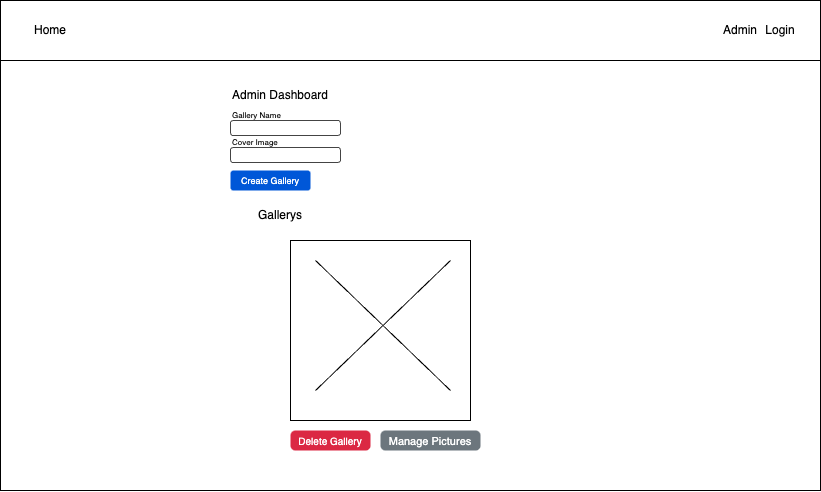

The diagram above was exported from draw.io. Its source (the exported page's mxGraphModel, read from the mxfile embedded in the PNG):
<mxGraphModel dx="588" dy="588" grid="1" gridSize="10" guides="1" tooltips="1" connect="1" arrows="1" fold="1" page="1" pageScale="1" pageWidth="1169" pageHeight="827" math="0" shadow="0">
  <root>
    <mxCell id="FbB77ga0LB-VhCbjwNdt-0" />
    <mxCell id="FbB77ga0LB-VhCbjwNdt-1" parent="FbB77ga0LB-VhCbjwNdt-0" />
    <mxCell id="FbB77ga0LB-VhCbjwNdt-2" value="" style="rounded=0;whiteSpace=wrap;html=1;movable=0;resizable=0;rotatable=0;deletable=0;editable=0;locked=1;connectable=0;" vertex="1" parent="FbB77ga0LB-VhCbjwNdt-1">
      <mxGeometry x="190" y="140" width="820" height="490" as="geometry" />
    </mxCell>
    <mxCell id="FbB77ga0LB-VhCbjwNdt-3" value="" style="rounded=0;whiteSpace=wrap;html=1;" vertex="1" parent="FbB77ga0LB-VhCbjwNdt-1">
      <mxGeometry x="190" y="140" width="820" height="60" as="geometry" />
    </mxCell>
    <mxCell id="FbB77ga0LB-VhCbjwNdt-4" value="Admin Dashboard" style="text;html=1;align=center;verticalAlign=middle;whiteSpace=wrap;rounded=0;" vertex="1" parent="FbB77ga0LB-VhCbjwNdt-1">
      <mxGeometry x="420" y="220" width="100" height="30" as="geometry" />
    </mxCell>
    <mxCell id="FbB77ga0LB-VhCbjwNdt-5" value="Login" style="text;html=1;align=center;verticalAlign=middle;whiteSpace=wrap;rounded=0;" vertex="1" parent="FbB77ga0LB-VhCbjwNdt-1">
      <mxGeometry x="940" y="155" width="60" height="30" as="geometry" />
    </mxCell>
    <mxCell id="FbB77ga0LB-VhCbjwNdt-6" value="Admin" style="text;html=1;align=center;verticalAlign=middle;whiteSpace=wrap;rounded=0;" vertex="1" parent="FbB77ga0LB-VhCbjwNdt-1">
      <mxGeometry x="900" y="155" width="60" height="30" as="geometry" />
    </mxCell>
    <mxCell id="FbB77ga0LB-VhCbjwNdt-7" value="Home" style="text;html=1;align=center;verticalAlign=middle;whiteSpace=wrap;rounded=0;" vertex="1" parent="FbB77ga0LB-VhCbjwNdt-1">
      <mxGeometry x="210" y="155" width="60" height="30" as="geometry" />
    </mxCell>
    <mxCell id="AYLSlHg_2lsAO0eZ-RG6-0" value="Gallery Name" style="text;html=1;align=left;verticalAlign=middle;whiteSpace=wrap;rounded=0;fontSize=8;" vertex="1" parent="FbB77ga0LB-VhCbjwNdt-1">
      <mxGeometry x="420" y="250" width="85" height="10" as="geometry" />
    </mxCell>
    <mxCell id="AYLSlHg_2lsAO0eZ-RG6-1" value="" style="strokeWidth=1;html=1;shadow=0;dashed=0;shape=mxgraph.ios.iTextInput;strokeColor=#444444;buttonText=;fontSize=8;whiteSpace=wrap;align=left;" vertex="1" parent="FbB77ga0LB-VhCbjwNdt-1">
      <mxGeometry x="420" y="260" width="110" height="15" as="geometry" />
    </mxCell>
    <mxCell id="AYLSlHg_2lsAO0eZ-RG6-2" value="Cover Image" style="text;html=1;align=left;verticalAlign=middle;whiteSpace=wrap;rounded=0;fontSize=8;" vertex="1" parent="FbB77ga0LB-VhCbjwNdt-1">
      <mxGeometry x="420" y="277" width="85" height="10" as="geometry" />
    </mxCell>
    <mxCell id="AYLSlHg_2lsAO0eZ-RG6-3" value="" style="strokeWidth=1;html=1;shadow=0;dashed=0;shape=mxgraph.ios.iTextInput;strokeColor=#444444;buttonText=;fontSize=8;whiteSpace=wrap;align=left;" vertex="1" parent="FbB77ga0LB-VhCbjwNdt-1">
      <mxGeometry x="420" y="287" width="110" height="15" as="geometry" />
    </mxCell>
    <mxCell id="AYLSlHg_2lsAO0eZ-RG6-4" value="&lt;font style=&quot;font-size: 9px;&quot;&gt;Create Gallery&lt;/font&gt;" style="rounded=1;fillColor=#0057D8;strokeColor=none;html=1;whiteSpace=wrap;fontColor=#ffffff;align=center;verticalAlign=middle;fontStyle=0;fontSize=12;sketch=0;" vertex="1" parent="FbB77ga0LB-VhCbjwNdt-1">
      <mxGeometry x="420" y="310" width="80" height="20" as="geometry" />
    </mxCell>
    <mxCell id="AYLSlHg_2lsAO0eZ-RG6-5" value="" style="whiteSpace=wrap;html=1;aspect=fixed;" vertex="1" parent="FbB77ga0LB-VhCbjwNdt-1">
      <mxGeometry x="480" y="380" width="180" height="180" as="geometry" />
    </mxCell>
    <mxCell id="AYLSlHg_2lsAO0eZ-RG6-6" value="Gallerys" style="text;html=1;align=center;verticalAlign=middle;whiteSpace=wrap;rounded=0;" vertex="1" parent="FbB77ga0LB-VhCbjwNdt-1">
      <mxGeometry x="420" y="340" width="100" height="30" as="geometry" />
    </mxCell>
    <mxCell id="AYLSlHg_2lsAO0eZ-RG6-7" value="" style="shape=mxgraph.sysml.x;" vertex="1" parent="FbB77ga0LB-VhCbjwNdt-1">
      <mxGeometry x="505" y="400" width="135" height="130" as="geometry" />
    </mxCell>
    <mxCell id="AYLSlHg_2lsAO0eZ-RG6-8" value="&lt;font style=&quot;font-size: 10px;&quot;&gt;Delete Gallery&lt;/font&gt;" style="html=1;shadow=0;dashed=0;shape=mxgraph.bootstrap.rrect;rSize=5;strokeColor=none;strokeWidth=1;fillColor=#DB2843;fontColor=#FFFFFF;whiteSpace=wrap;align=center;verticalAlign=middle;spacingLeft=0;fontStyle=0;fontSize=16;spacing=5;" vertex="1" parent="FbB77ga0LB-VhCbjwNdt-1">
      <mxGeometry x="480" y="570" width="80" height="20" as="geometry" />
    </mxCell>
    <mxCell id="AYLSlHg_2lsAO0eZ-RG6-9" value="&lt;font style=&quot;font-size: 11px;&quot;&gt;Manage Pictures&lt;/font&gt;" style="html=1;shadow=0;dashed=0;shape=mxgraph.bootstrap.rrect;rSize=5;strokeColor=none;strokeWidth=1;fillColor=#6C767D;fontColor=#FFFFFF;whiteSpace=wrap;align=center;verticalAlign=middle;spacingLeft=0;fontStyle=0;fontSize=16;spacing=5;" vertex="1" parent="FbB77ga0LB-VhCbjwNdt-1">
      <mxGeometry x="570" y="570" width="100" height="20" as="geometry" />
    </mxCell>
  </root>
</mxGraphModel>